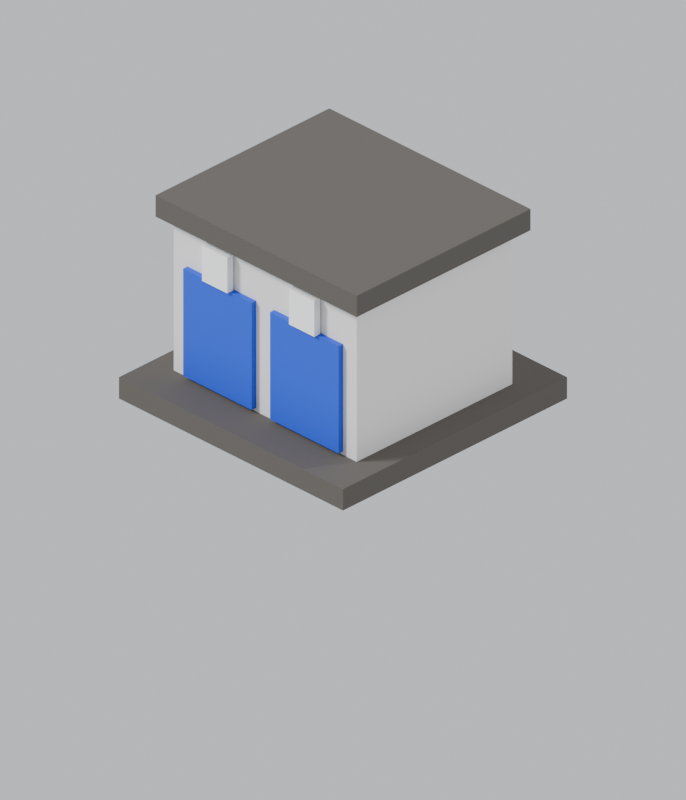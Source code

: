 # Source: restroom.blend  (saved by Blender 5.2.44; exported with 4.5.12 LTS)
import bpy
from mathutils import Matrix  # noqa: F401  (used for matrix-valued properties, if any)

bpy.ops.wm.read_factory_settings(use_empty=True)
scene = bpy.context.scene
scene.name = 'Scene'

# ---- collections
col_collection = bpy.data.collections.new('Collection'); scene.collection.children.link(col_collection)

# ---- materials (node trees are filled in below, after node groups)
mat_rr_pad = bpy.data.materials.new('rr_pad')
mat_rr_body = bpy.data.materials.new('rr_body')
mat_rr_roof = bpy.data.materials.new('rr_roof')
mat_rr_door = bpy.data.materials.new('rr_door')
mat_rr_sign = bpy.data.materials.new('rr_sign')

# ---- material node trees
mat_rr_pad.use_nodes = True; mat_rr_pad.node_tree.nodes.clear()
_N = mat_rr_pad.node_tree.nodes; _L = mat_rr_pad.node_tree.links
n0 = _N.new('ShaderNodeBsdfPrincipled'); n0.name = 'Principled BSDF'; n0.location = (-200, 100)
n0.inputs[0].default_value = (0.09531, 0.0865, 0.07619, 1.0)
n0.inputs[2].default_value = 0.9
n0.inputs[10].default_value = 0.005
n1 = _N.new('ShaderNodeOutputMaterial'); n1.name = 'Material Output'; n1.location = (200, 100)
_L.new(n0.outputs[0], n1.inputs[0])
n1.is_active_output = True
mat_rr_body.use_nodes = True; mat_rr_body.node_tree.nodes.clear()
_N = mat_rr_body.node_tree.nodes; _L = mat_rr_body.node_tree.links
n0 = _N.new('ShaderNodeBsdfPrincipled'); n0.name = 'Principled BSDF'; n0.location = (-200, 100)
n0.inputs[0].default_value = (0.7991, 0.7835, 0.7758, 1.0)
n0.inputs[2].default_value = 0.85
n0.inputs[10].default_value = 0.005
n1 = _N.new('ShaderNodeOutputMaterial'); n1.name = 'Material Output'; n1.location = (200, 100)
_L.new(n0.outputs[0], n1.inputs[0])
n1.is_active_output = True
mat_rr_roof.use_nodes = True; mat_rr_roof.node_tree.nodes.clear()
_N = mat_rr_roof.node_tree.nodes; _L = mat_rr_roof.node_tree.links
n0 = _N.new('ShaderNodeBsdfPrincipled'); n0.name = 'Principled BSDF'; n0.location = (-200, 100)
n0.inputs[0].default_value = (0.09531, 0.0865, 0.07619, 1.0)
n0.inputs[2].default_value = 0.8
n0.inputs[10].default_value = 0.005
n1 = _N.new('ShaderNodeOutputMaterial'); n1.name = 'Material Output'; n1.location = (200, 100)
_L.new(n0.outputs[0], n1.inputs[0])
n1.is_active_output = True
mat_rr_door.use_nodes = True; mat_rr_door.node_tree.nodes.clear()
_N = mat_rr_door.node_tree.nodes; _L = mat_rr_door.node_tree.links
n0 = _N.new('ShaderNodeBsdfPrincipled'); n0.name = 'Principled BSDF'; n0.location = (-200, 100)
n0.inputs[0].default_value = (0.01229, 0.07619, 0.6867, 1.0)
n0.inputs[2].default_value = 0.6
n0.inputs[10].default_value = 0.005
n1 = _N.new('ShaderNodeOutputMaterial'); n1.name = 'Material Output'; n1.location = (200, 100)
_L.new(n0.outputs[0], n1.inputs[0])
n1.is_active_output = True
mat_rr_sign.use_nodes = True; mat_rr_sign.node_tree.nodes.clear()
_N = mat_rr_sign.node_tree.nodes; _L = mat_rr_sign.node_tree.links
n0 = _N.new('ShaderNodeBsdfPrincipled'); n0.name = 'Principled BSDF'; n0.location = (-200, 100)
n0.inputs[0].default_value = (1.0, 1.0, 1.0, 1.0)
n0.inputs[2].default_value = 0.6
n0.inputs[10].default_value = 0.005
n1 = _N.new('ShaderNodeOutputMaterial'); n1.name = 'Material Output'; n1.location = (200, 100)
_L.new(n0.outputs[0], n1.inputs[0])
n1.is_active_output = True

# ---- world
world_world = bpy.data.worlds.new('World'); scene.world = world_world
world_world.use_nodes = True; world_world.node_tree.nodes.clear()
_N = world_world.node_tree.nodes; _L = world_world.node_tree.links
n0 = _N.new('ShaderNodeOutputWorld'); n0.name = 'World Output'; n0.location = (200, 100)
n1 = _N.new('ShaderNodeBackground'); n1.name = 'Background'; n1.location = (-200, 100)
n1.inputs[0].default_value = (0.78, 0.8, 0.84, 1.0)
n1.inputs[1].default_value = 0.85
_L.new(n1.outputs[0], n0.inputs[0])
n0.is_active_output = True
world_world.color = (0.05088, 0.05088, 0.05088)
world_world.sun_shadow_jitter_overblur = 0.0

# ---- cameras
cam_isocam = bpy.data.cameras.new('IsoCam')
cam_isocam.type = 'ORTHO'
cam_isocam.sensor_fit = 'HORIZONTAL'
cam_isocam.clip_start = 1.0
cam_isocam.clip_end = 200.0
cam_isocam.ortho_scale = 2.121

# ---- lights
light_key = bpy.data.lights.new('Key', 'SUN')
light_key.angle = 0.2443
light_key.energy = 3.4
light_fill = bpy.data.lights.new('Fill', 'SUN')
light_fill.energy = 1.3

# ---- meshes
me_pad = bpy.data.meshes.new('Pad')
me_pad.from_pydata([(-0.49, -0.49, 0.0), (-0.49, -0.49, 0.07655), (-0.49, 0.49, 0.0), (-0.49, 0.49, 0.07655), (0.49, -0.49, 0.0), (0.49, -0.49, 0.07655), (0.49, 0.49, 0.0), (0.49, 0.49, 0.07655)], [], [(0, 1, 3, 2), (2, 3, 7, 6), (6, 7, 5, 4), (4, 5, 1, 0), (2, 6, 4, 0), (7, 3, 1, 5)])
me_pad.materials.append(mat_rr_pad)
me_pad.update()
me_body = bpy.data.meshes.new('Body')
me_body.from_pydata([(-0.4, -0.34, 0.07655), (-0.4, -0.34, 0.6379), (-0.4, 0.34, 0.07655), (-0.4, 0.34, 0.6379), (0.4, -0.34, 0.07655), (0.4, -0.34, 0.6379), (0.4, 0.34, 0.07655), (0.4, 0.34, 0.6379)], [], [(0, 1, 3, 2), (2, 3, 7, 6), (6, 7, 5, 4), (4, 5, 1, 0), (2, 6, 4, 0), (7, 3, 1, 5)])
me_body.materials.append(mat_rr_body)
me_body.update()
me_roof = bpy.data.meshes.new('Roof')
me_roof.from_pydata([(-0.44, -0.38, 0.6251), (-0.44, -0.38, 0.7017), (-0.44, 0.38, 0.6251), (-0.44, 0.38, 0.7017), (0.44, -0.38, 0.6251), (0.44, -0.38, 0.7017), (0.44, 0.38, 0.6251), (0.44, 0.38, 0.7017)], [], [(0, 1, 3, 2), (2, 3, 7, 6), (6, 7, 5, 4), (4, 5, 1, 0), (2, 6, 4, 0), (7, 3, 1, 5)])
me_roof.materials.append(mat_rr_roof)
me_roof.update()
me_doors = bpy.data.meshes.new('Doors')
me_doors.from_pydata([(-0.34, -0.3591, 0.0893), (-0.34, -0.3591, 0.472), (-0.34, -0.3259, 0.0893), (-0.34, -0.3259, 0.472), (-0.04, -0.3591, 0.0893), (-0.04, -0.3591, 0.472), (-0.04, -0.3259, 0.0893), (-0.04, -0.3259, 0.472), (0.04, -0.3591, 0.0893), (0.04, -0.3591, 0.472), (0.04, -0.3259, 0.0893), (0.04, -0.3259, 0.472), (0.34, -0.3591, 0.0893), (0.34, -0.3591, 0.472), (0.34, -0.3259, 0.0893), (0.34, -0.3259, 0.472)], [], [(0, 1, 3, 2), (2, 3, 7, 6), (6, 7, 5, 4), (4, 5, 1, 0), (2, 6, 4, 0), (7, 3, 1, 5), (8, 9, 11, 10), (10, 11, 15, 14), (14, 15, 13, 12), (12, 13, 9, 8), (10, 14, 12, 8), (15, 11, 9, 13)])
me_doors.materials.append(mat_rr_door)
me_doors.update()
me_signs = bpy.data.meshes.new('Signs')
me_signs.from_pydata([(-0.2452, -0.3712, 0.472), (-0.2452, -0.3712, 0.5996), (-0.2452, -0.3447, 0.472), (-0.2452, -0.3447, 0.5996), (-0.1348, -0.3712, 0.472), (-0.1348, -0.3712, 0.5996), (-0.1348, -0.3447, 0.472), (-0.1348, -0.3447, 0.5996), (0.1348, -0.3712, 0.472), (0.1348, -0.3712, 0.5996), (0.1348, -0.3447, 0.472), (0.1348, -0.3447, 0.5996), (0.2452, -0.3712, 0.472), (0.2452, -0.3712, 0.5996), (0.2452, -0.3447, 0.472), (0.2452, -0.3447, 0.5996)], [], [(0, 1, 3, 2), (2, 3, 7, 6), (6, 7, 5, 4), (4, 5, 1, 0), (2, 6, 4, 0), (7, 3, 1, 5), (8, 9, 11, 10), (10, 11, 15, 14), (14, 15, 13, 12), (12, 13, 9, 8), (10, 14, 12, 8), (15, 11, 9, 13)])
me_signs.materials.append(mat_rr_sign)
me_signs.update()

# ---- objects
ob_isocam = bpy.data.objects.new('IsoCam', cam_isocam)
ob_key = bpy.data.objects.new('Key', light_key)
ob_fill = bpy.data.objects.new('Fill', light_fill)
ob_pad = bpy.data.objects.new('Pad', me_pad)
ob_body = bpy.data.objects.new('Body', me_body)
ob_roof = bpy.data.objects.new('Roof', me_roof)
ob_doors = bpy.data.objects.new('Doors', me_doors)
ob_signs = bpy.data.objects.new('Signs', me_signs)

# ---- transforms, parenting, visibility, modifiers, constraints
ob_isocam.location = (24.49, -24.49, 20.0)
ob_isocam.rotation_euler = (1.047, 0.0, 0.7854)
ob_key.location = (0.0, 0.0, 0.0)
ob_key.rotation_euler = (0.9076, 0.0, -0.6981)
ob_fill.location = (0.0, 0.0, 0.0)
ob_fill.rotation_euler = (1.187, 0.0, 2.618)
ob_pad.location = (0.0, 0.0, 0.0)
ob_body.location = (0.0, 0.0, 0.0)
ob_roof.location = (0.0, 0.0, 0.0)
ob_doors.location = (0.0, 0.0, 0.0)
ob_signs.location = (0.0, 0.0, 0.0)

# ---- collection membership
scene.collection.objects.link(ob_isocam)
scene.collection.objects.link(ob_key)
scene.collection.objects.link(ob_fill)
scene.collection.objects.link(ob_pad)
scene.collection.objects.link(ob_body)
scene.collection.objects.link(ob_roof)
scene.collection.objects.link(ob_doors)
scene.collection.objects.link(ob_signs)

# ---- scene / render settings (as saved in the file)
scene.camera = ob_isocam
scene.frame_start = 1; scene.frame_end = 250; scene.frame_set(1)
scene.render.engine = 'BLENDER_EEVEE_NEXT'
scene.render.resolution_x = 384
scene.render.resolution_y = 448
scene.render.film_transparent = True
scene.render.bake_bias = 0.0
scene.render.bake_samples = 0
scene.render.compositor_device = 'GPU'
scene.eevee.use_volume_custom_range = False
scene.eevee.fast_gi_thickness_near = 0.1
scene.eevee.fast_gi_thickness_far = 0.0
scene.eevee.ray_tracing_options.screen_trace_thickness = 0.1
bpy.context.view_layer.update()
